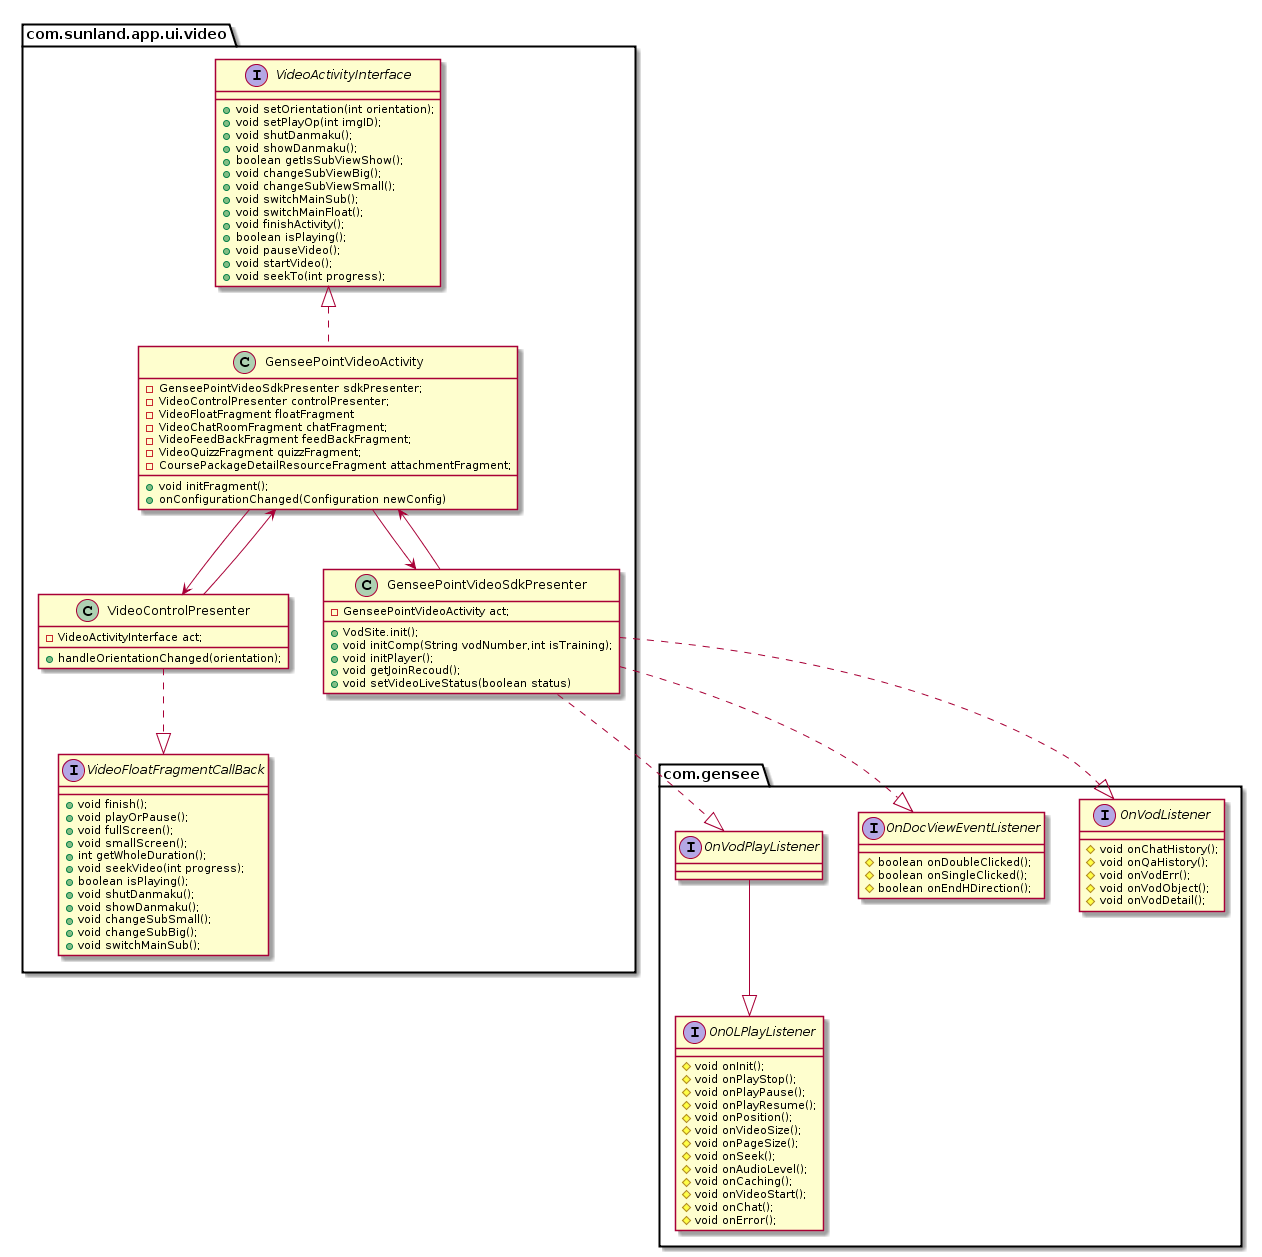

The diagram above was rendered by PlantUML. Its source (embedded in the PNG):
@startuml
package com.gensee{
    interface OnVodListener{
        #void onChatHistory();
        #void onQaHistory();
        #void onVodErr();
        #void onVodObject();
        #void onVodDetail();
    }

    interface OnDocViewEventListener {
        #boolean onDoubleClicked();
        #boolean onSingleClicked();
        #boolean onEndHDirection();
    }

    interface OnOLPlayListener{
        #void onInit();
        #void onPlayStop();
        #void onPlayPause();
        #void onPlayResume();
        #void onPosition();
        #void onVideoSize();
        #void onPageSize();
        #void onSeek();
        #void onAudioLevel();
        #void onCaching();
        #void onVideoStart();
        #void onChat();
        #void onError();
    }

    interface OnVodPlayListener{
    }
}

package com.sunland.app.ui.video{

interface VideoActivityInterface {
    +void setOrientation(int orientation);
    +void setPlayOp(int imgID);
    +void shutDanmaku();
    +void showDanmaku();
    +boolean getIsSubViewShow();
    +void changeSubViewBig();
    +void changeSubViewSmall();
    +void switchMainSub();
    +void switchMainFloat();
    +void finishActivity();
    +boolean isPlaying();
    +void pauseVideo();
    +void startVideo();
    +void seekTo(int progress);
}

Class GenseePointVideoActivity{
    -GenseePointVideoSdkPresenter sdkPresenter;
    -VideoControlPresenter controlPresenter;

    -VideoFloatFragment floatFragment

    -VideoChatRoomFragment chatFragment;
    -VideoFeedBackFragment feedBackFragment;
    -VideoQuizzFragment quizzFragment;
    -CoursePackageDetailResourceFragment attachmentFragment;

    +void initFragment();
    +onConfigurationChanged(Configuration newConfig)

}

Class GenseePointVideoSdkPresenter{
    -GenseePointVideoActivity act;
    +VodSite.init();
    +void initComp(String vodNumber,int isTraining);
    +void initPlayer();
    +void getJoinRecoud();
    +void setVideoLiveStatus(boolean status)
}

class VideoControlPresenter{
    -VideoActivityInterface act;
    +handleOrientationChanged(orientation);
}

interface VideoFloatFragmentCallBack {
    +void finish();
    +void playOrPause();
    +void fullScreen();
    +void smallScreen();
    +int getWholeDuration();
    +void seekVideo(int progress);
    +boolean isPlaying();
    +void shutDanmaku();
    +void showDanmaku();
    +void changeSubSmall();
    +void changeSubBig();
    +void switchMainSub();
}

}



OnVodPlayListener -down-|> OnOLPlayListener
GenseePointVideoSdkPresenter ..|> OnVodListener
GenseePointVideoSdkPresenter ..|> OnDocViewEventListener
GenseePointVideoSdkPresenter ..|> OnVodPlayListener
VideoActivityInterface <|.. GenseePointVideoActivity
GenseePointVideoActivity --> GenseePointVideoSdkPresenter
GenseePointVideoActivity --> VideoControlPresenter
GenseePointVideoActivity <-- GenseePointVideoSdkPresenter
GenseePointVideoActivity <-- VideoControlPresenter
VideoControlPresenter ..|> VideoFloatFragmentCallBack
@enduml